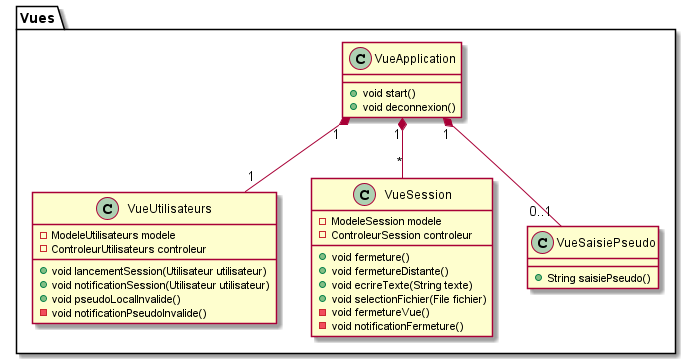

The diagram above was rendered by PlantUML. Its source (embedded in the PNG):
@startuml vues
package "Vues" {   
    class VueUtilisateurs { 
        - ModeleUtilisateurs modele        
        - ControleurUtilisateurs controleur
        + void lancementSession(Utilisateur utilisateur)
        + void notificationSession(Utilisateur utilisateur)
        + void pseudoLocalInvalide()
        - void notificationPseudoInvalide()
     }    
     class VueSession {      
        - ModeleSession modele        
        - ControleurSession controleur
        + void fermeture()        
        + void fermetureDistante()
        + void ecrireTexte(String texte)        
        + void selectionFichier(File fichier)   
        - void fermetureVue()
        - void notificationFermeture()
    }    
    class VueSaisiePseudo {
        + String saisiePseudo()
    } 
    class VueApplication {     
        + void start()
        + void deconnexion()
    }    
    
    VueApplication "1" *-- "1"  VueUtilisateurs
    VueApplication "1" *-- "*"  VueSession   
     VueApplication "1" *-- "0..1" VueSaisiePseudo 
}
@enduml